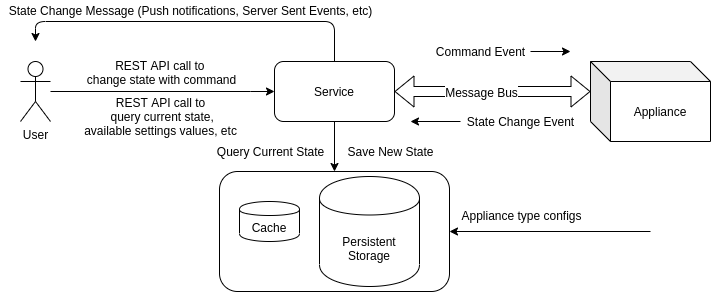

The diagram above was exported from draw.io. Its source (the exported page's mxGraphModel, read from the mxfile embedded in the PNG):
<mxGraphModel dx="1206" dy="571" grid="1" gridSize="10" guides="1" tooltips="1" connect="1" arrows="1" fold="1" page="1" pageScale="1" pageWidth="827" pageHeight="1169" math="0" shadow="0">
  <root>
    <mxCell id="0" />
    <mxCell id="1" parent="0" />
    <mxCell id="Hx6f9gVHLMDpbzhIvPOq-12" style="edgeStyle=orthogonalEdgeStyle;rounded=0;orthogonalLoop=1;jettySize=auto;html=1;entryX=0;entryY=0.5;entryDx=0;entryDy=0;" parent="1" source="Hx6f9gVHLMDpbzhIvPOq-1" target="Hx6f9gVHLMDpbzhIvPOq-8" edge="1">
      <mxGeometry relative="1" as="geometry">
        <mxPoint x="240" y="180" as="targetPoint" />
        <Array as="points">
          <mxPoint x="270" y="150" />
          <mxPoint x="270" y="150" />
        </Array>
      </mxGeometry>
    </mxCell>
    <mxCell id="Hx6f9gVHLMDpbzhIvPOq-14" value="REST API call to &lt;br&gt;change state with command" style="text;html=1;align=center;verticalAlign=middle;resizable=0;points=[];labelBackgroundColor=#ffffff;" parent="Hx6f9gVHLMDpbzhIvPOq-12" vertex="1" connectable="0">
      <mxGeometry x="-0.2987" y="1" relative="1" as="geometry">
        <mxPoint x="31" y="-19" as="offset" />
      </mxGeometry>
    </mxCell>
    <mxCell id="Hx6f9gVHLMDpbzhIvPOq-1" value="User" style="shape=umlActor;verticalLabelPosition=bottom;labelBackgroundColor=#ffffff;verticalAlign=top;html=1;outlineConnect=0;" parent="1" vertex="1">
      <mxGeometry x="40" y="120" width="30" height="60" as="geometry" />
    </mxCell>
    <mxCell id="Hx6f9gVHLMDpbzhIvPOq-41" style="edgeStyle=orthogonalEdgeStyle;rounded=0;orthogonalLoop=1;jettySize=auto;html=1;entryX=0.5;entryY=0;entryDx=0;entryDy=0;" parent="1" source="Hx6f9gVHLMDpbzhIvPOq-8" target="Hx6f9gVHLMDpbzhIvPOq-38" edge="1">
      <mxGeometry relative="1" as="geometry" />
    </mxCell>
    <mxCell id="Hx6f9gVHLMDpbzhIvPOq-8" value="Service" style="rounded=1;whiteSpace=wrap;html=1;" parent="1" vertex="1">
      <mxGeometry x="294" y="120" width="120" height="60" as="geometry" />
    </mxCell>
    <mxCell id="Hx6f9gVHLMDpbzhIvPOq-13" value="Appliance" style="shape=cube;whiteSpace=wrap;html=1;boundedLbl=1;backgroundOutline=1;darkOpacity=0.05;darkOpacity2=0.1;" parent="1" vertex="1">
      <mxGeometry x="610" y="120" width="120" height="80" as="geometry" />
    </mxCell>
    <mxCell id="Hx6f9gVHLMDpbzhIvPOq-20" value="" style="shape=flexArrow;endArrow=classic;startArrow=classic;html=1;entryX=0;entryY=0;entryDx=0;entryDy=30;entryPerimeter=0;exitX=1;exitY=0.5;exitDx=0;exitDy=0;" parent="1" source="Hx6f9gVHLMDpbzhIvPOq-8" target="Hx6f9gVHLMDpbzhIvPOq-13" edge="1">
      <mxGeometry width="50" height="50" relative="1" as="geometry">
        <mxPoint x="470" y="180" as="sourcePoint" />
        <mxPoint x="520" y="130" as="targetPoint" />
      </mxGeometry>
    </mxCell>
    <mxCell id="Hx6f9gVHLMDpbzhIvPOq-21" value="Message Bus" style="text;html=1;align=center;verticalAlign=middle;resizable=0;points=[];labelBackgroundColor=#ffffff;" parent="Hx6f9gVHLMDpbzhIvPOq-20" vertex="1" connectable="0">
      <mxGeometry x="-0.1263" relative="1" as="geometry">
        <mxPoint as="offset" />
      </mxGeometry>
    </mxCell>
    <mxCell id="Hx6f9gVHLMDpbzhIvPOq-24" style="edgeStyle=orthogonalEdgeStyle;rounded=0;orthogonalLoop=1;jettySize=auto;html=1;" parent="1" source="Hx6f9gVHLMDpbzhIvPOq-22" edge="1">
      <mxGeometry relative="1" as="geometry">
        <mxPoint x="590" y="110" as="targetPoint" />
      </mxGeometry>
    </mxCell>
    <mxCell id="Hx6f9gVHLMDpbzhIvPOq-22" value="Command Event" style="text;html=1;align=center;verticalAlign=middle;resizable=0;points=[];autosize=1;" parent="1" vertex="1">
      <mxGeometry x="450" y="100" width="100" height="20" as="geometry" />
    </mxCell>
    <mxCell id="Hx6f9gVHLMDpbzhIvPOq-26" style="edgeStyle=orthogonalEdgeStyle;rounded=0;orthogonalLoop=1;jettySize=auto;html=1;" parent="1" source="Hx6f9gVHLMDpbzhIvPOq-25" edge="1">
      <mxGeometry relative="1" as="geometry">
        <mxPoint x="430" y="180" as="targetPoint" />
      </mxGeometry>
    </mxCell>
    <mxCell id="Hx6f9gVHLMDpbzhIvPOq-25" value="State Change Event" style="text;html=1;align=center;verticalAlign=middle;resizable=0;points=[];autosize=1;" parent="1" vertex="1">
      <mxGeometry x="480" y="170" width="120" height="20" as="geometry" />
    </mxCell>
    <mxCell id="Hx6f9gVHLMDpbzhIvPOq-27" value="REST API call to&lt;br&gt;&amp;nbsp;query current state,&lt;br&gt;available settings values, etc" style="text;html=1;align=center;verticalAlign=middle;resizable=0;points=[];autosize=1;" parent="1" vertex="1">
      <mxGeometry x="95" y="150" width="170" height="50" as="geometry" />
    </mxCell>
    <mxCell id="Hx6f9gVHLMDpbzhIvPOq-29" value="Save New State" style="text;html=1;align=center;verticalAlign=middle;resizable=0;points=[];autosize=1;" parent="1" vertex="1">
      <mxGeometry x="360" y="200" width="100" height="20" as="geometry" />
    </mxCell>
    <mxCell id="Hx6f9gVHLMDpbzhIvPOq-33" value="Query Current State" style="text;html=1;align=center;verticalAlign=middle;resizable=0;points=[];autosize=1;" parent="1" vertex="1">
      <mxGeometry x="230" y="200" width="120" height="20" as="geometry" />
    </mxCell>
    <mxCell id="Hx6f9gVHLMDpbzhIvPOq-38" value="" style="rounded=1;whiteSpace=wrap;html=1;" parent="1" vertex="1">
      <mxGeometry x="239" y="230" width="230" height="120" as="geometry" />
    </mxCell>
    <mxCell id="Hx6f9gVHLMDpbzhIvPOq-39" value="Persistent Storage" style="shape=cylinder;whiteSpace=wrap;html=1;boundedLbl=1;backgroundOutline=1;" parent="1" vertex="1">
      <mxGeometry x="339" y="235" width="100" height="110" as="geometry" />
    </mxCell>
    <mxCell id="Hx6f9gVHLMDpbzhIvPOq-40" value="Cache" style="shape=cylinder;whiteSpace=wrap;html=1;boundedLbl=1;backgroundOutline=1;" parent="1" vertex="1">
      <mxGeometry x="259" y="260" width="60" height="40" as="geometry" />
    </mxCell>
    <mxCell id="Hx6f9gVHLMDpbzhIvPOq-44" value="" style="endArrow=classic;html=1;exitX=0.5;exitY=0;exitDx=0;exitDy=0;" parent="1" source="Hx6f9gVHLMDpbzhIvPOq-8" edge="1">
      <mxGeometry width="50" height="50" relative="1" as="geometry">
        <mxPoint x="289" y="90" as="sourcePoint" />
        <mxPoint x="55" y="100" as="targetPoint" />
        <Array as="points">
          <mxPoint x="354" y="80" />
          <mxPoint x="55" y="80" />
        </Array>
      </mxGeometry>
    </mxCell>
    <mxCell id="Hx6f9gVHLMDpbzhIvPOq-49" value="State Change Message (Push notifications, Server Sent Events, etc)" style="text;html=1;align=center;verticalAlign=middle;resizable=0;points=[];autosize=1;" parent="1" vertex="1">
      <mxGeometry x="20" y="59" width="380" height="20" as="geometry" />
    </mxCell>
    <mxCell id="eJsj1_ZltzOTsUlp5Ih--1" value="" style="endArrow=classic;html=1;" edge="1" parent="1" target="Hx6f9gVHLMDpbzhIvPOq-38">
      <mxGeometry width="50" height="50" relative="1" as="geometry">
        <mxPoint x="670" y="290" as="sourcePoint" />
        <mxPoint x="580" y="260" as="targetPoint" />
      </mxGeometry>
    </mxCell>
    <mxCell id="eJsj1_ZltzOTsUlp5Ih--2" value="Appliance type configs" style="text;html=1;align=center;verticalAlign=middle;resizable=0;points=[];autosize=1;" vertex="1" parent="1">
      <mxGeometry x="471" y="264" width="140" height="20" as="geometry" />
    </mxCell>
  </root>
</mxGraphModel>